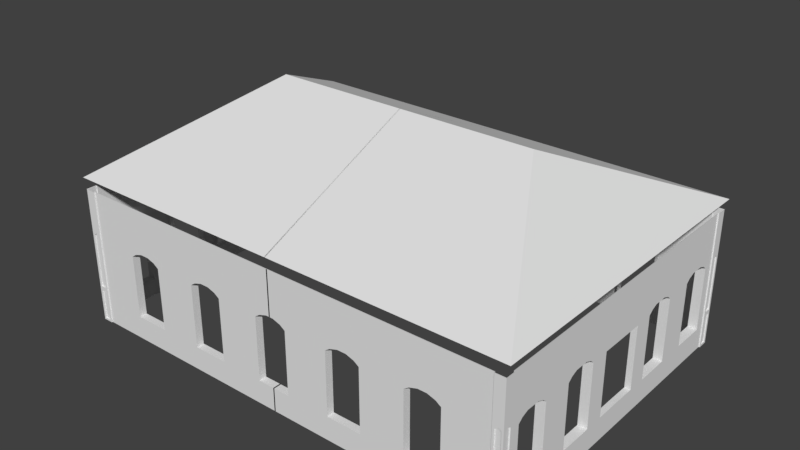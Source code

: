 # Source: Intendencia_Retopologia.blend  (saved by Blender 2.79.0; exported with 4.5.12 LTS)
import bpy
from mathutils import Matrix  # noqa: F401  (used for matrix-valued properties, if any)

bpy.ops.wm.read_factory_settings(use_empty=True)
scene = bpy.context.scene
scene.name = 'Scene'

# ---- collections
col_collection_1 = bpy.data.collections.new('Collection 1'); scene.collection.children.link(col_collection_1)
col_collection_2 = bpy.data.collections.new('Collection 2'); scene.collection.children.link(col_collection_2)
col_collection_2.hide_render = True
col_collection_2.hide_viewport = True

# ---- materials (node trees are filled in below, after node groups)
mat_material_001 = bpy.data.materials.new('Material.001')
mat_material_001.alpha_threshold = 0.0
mat_material_001.roughness = 0.5
mat_material_001.line_color = (0.0, 0.0, 0.0, 1.0)
mat_parede = bpy.data.materials.new('Parede')
mat_parede.alpha_threshold = 0.0
mat_parede.roughness = 0.5
mat_material_003 = bpy.data.materials.new('Material.003')
mat_material_003.alpha_threshold = 0.0
mat_material_003.roughness = 0.5
mat_material_003.line_color = (0.0, 0.0, 0.0, 1.0)
mat_material_004 = bpy.data.materials.new('Material.004')
mat_material_004.alpha_threshold = 0.0
mat_material_004.roughness = 0.5
mat_material_004.line_color = (0.0, 0.0, 0.0, 1.0)
mat_material_008 = bpy.data.materials.new('Material.008')
mat_material_008.alpha_threshold = 0.0
mat_material_008.roughness = 0.5
mat_material_008.line_color = (0.0, 0.0, 0.0, 1.0)
mat_parede_002 = bpy.data.materials.new('Parede.002')
mat_parede_002.alpha_threshold = 0.0
mat_parede_002.roughness = 0.5
mat_material_007 = bpy.data.materials.new('Material.007')
mat_material_007.alpha_threshold = 0.0
mat_material_007.roughness = 0.5
mat_material_007.line_color = (0.0, 0.0, 0.0, 1.0)
mat_material_006 = bpy.data.materials.new('Material.006')
mat_material_006.alpha_threshold = 0.0
mat_material_006.roughness = 0.5
mat_material_006.line_color = (0.0, 0.0, 0.0, 1.0)

# ---- material node trees
mat_material_001.use_nodes = True; mat_material_001.node_tree.nodes.clear()
_N = mat_material_001.node_tree.nodes; _L = mat_material_001.node_tree.links
n0 = _N.new('ShaderNodeOutputMaterial'); n0.name = 'Material Output'; n0.location = (300, 300)
n1 = _N.new('ShaderNodeBsdfDiffuse'); n1.name = 'Diffuse BSDF'; n1.location = (10, 300)
n2 = _N.new('ShaderNodeTexImage'); n2.name = 'Image Texture'; n2.location = (-740, -160)
n2.width = 140
_L.new(n1.outputs[0], n0.inputs[0])
n0.is_active_output = True
mat_parede.use_nodes = True; mat_parede.node_tree.nodes.clear()
_N = mat_parede.node_tree.nodes; _L = mat_parede.node_tree.links
n0 = _N.new('ShaderNodeOutputMaterial'); n0.name = 'Material Output'; n0.location = (857, 300)
n1 = _N.new('ShaderNodeTexImage'); n1.name = 'Image Texture.002'; n1.location = (-1307, 418)
n1.width = 140
n2 = _N.new('ShaderNodeTexImage'); n2.name = 'Image Texture.001'; n2.location = (-1085, 733)
n2.width = 140
n3 = _N.new('ShaderNodeTexImage'); n3.name = 'Image Texture'; n3.location = (-1574, 252)
n3.width = 152
n4 = _N.new('ShaderNodeNormalMap'); n4.name = 'Normal Map'; n4.location = (-1110, 413)
n4.inputs[0].default_value = 10.0
n5 = _N.new('ShaderNodeTexCoord'); n5.name = 'Texture Coordinate'; n5.location = (-1901, 715)
n6 = _N.new('ShaderNodeMapping'); n6.name = 'Mapping'; n6.location = (-1646, 689)
n6.inputs[3].default_value = (4.0, 4.0, 4.0)
n7 = _N.new('ShaderNodeBsdfPrincipled'); n7.name = 'Principled BSDF'; n7.location = (-640, 540)
n7.width = 150
n7.subsurface_method = 'BURLEY'
n7.inputs[3].default_value = 1.45
n7.inputs[9].default_value = (1.0, 1.0, 1.0)
n8 = _N.new('ShaderNodeBsdfDiffuse'); n8.name = 'Diffuse BSDF'; n8.location = (480, 320)
_L.new(n5.outputs[2], n6.inputs[0])
_L.new(n1.outputs[0], n4.inputs[1])
_L.new(n8.outputs[0], n0.inputs[0])
n0.is_active_output = True
mat_material_003.use_nodes = True; mat_material_003.node_tree.nodes.clear()
_N = mat_material_003.node_tree.nodes; _L = mat_material_003.node_tree.links
n0 = _N.new('ShaderNodeOutputMaterial'); n0.name = 'Material Output'; n0.location = (300, 300)
n1 = _N.new('ShaderNodeBsdfDiffuse'); n1.name = 'Diffuse BSDF'; n1.location = (10, 300)
n2 = _N.new('ShaderNodeTexImage'); n2.name = 'Image Texture'; n2.location = (-340, -137)
n2.width = 140
_L.new(n1.outputs[0], n0.inputs[0])
n0.is_active_output = True
mat_material_004.use_nodes = True; mat_material_004.node_tree.nodes.clear()
_N = mat_material_004.node_tree.nodes; _L = mat_material_004.node_tree.links
n0 = _N.new('ShaderNodeOutputMaterial'); n0.name = 'Material Output'; n0.location = (300, 300)
n1 = _N.new('ShaderNodeBsdfDiffuse'); n1.name = 'Diffuse BSDF'; n1.location = (10, 300)
n2 = _N.new('ShaderNodeTexImage'); n2.name = 'Image Texture'; n2.location = (-340, -137)
n2.width = 140
_L.new(n1.outputs[0], n0.inputs[0])
n0.is_active_output = True
mat_material_008.use_nodes = True; mat_material_008.node_tree.nodes.clear()
_N = mat_material_008.node_tree.nodes; _L = mat_material_008.node_tree.links
n0 = _N.new('ShaderNodeOutputMaterial'); n0.name = 'Material Output'; n0.location = (300, 300)
n1 = _N.new('ShaderNodeBsdfDiffuse'); n1.name = 'Diffuse BSDF'; n1.location = (10, 300)
n2 = _N.new('ShaderNodeTexImage'); n2.name = 'Image Texture'; n2.location = (-340, -137)
n2.width = 140
_L.new(n1.outputs[0], n0.inputs[0])
n0.is_active_output = True
mat_parede_002.use_nodes = True; mat_parede_002.node_tree.nodes.clear()
_N = mat_parede_002.node_tree.nodes; _L = mat_parede_002.node_tree.links
n0 = _N.new('ShaderNodeOutputMaterial'); n0.name = 'Material Output'; n0.location = (857, 300)
n1 = _N.new('ShaderNodeTexImage'); n1.name = 'Image Texture.002'; n1.location = (-1307, 418)
n1.width = 140
n2 = _N.new('ShaderNodeTexImage'); n2.name = 'Image Texture.001'; n2.location = (-1085, 733)
n2.width = 140
n3 = _N.new('ShaderNodeTexImage'); n3.name = 'Image Texture'; n3.location = (-1574, 252)
n3.width = 152
n4 = _N.new('ShaderNodeNormalMap'); n4.name = 'Normal Map'; n4.location = (-1110, 413)
n4.inputs[0].default_value = 10.0
n5 = _N.new('ShaderNodeTexCoord'); n5.name = 'Texture Coordinate'; n5.location = (-1901, 715)
n6 = _N.new('ShaderNodeMapping'); n6.name = 'Mapping'; n6.location = (-1646, 689)
n6.inputs[3].default_value = (4.0, 4.0, 4.0)
n7 = _N.new('ShaderNodeBsdfPrincipled'); n7.name = 'Principled BSDF'; n7.location = (-640, 540)
n7.width = 150
n7.subsurface_method = 'BURLEY'
n7.inputs[3].default_value = 1.45
n7.inputs[9].default_value = (1.0, 1.0, 1.0)
n8 = _N.new('ShaderNodeBsdfDiffuse'); n8.name = 'Diffuse BSDF'; n8.location = (480, 320)
_L.new(n5.outputs[2], n6.inputs[0])
_L.new(n1.outputs[0], n4.inputs[1])
_L.new(n8.outputs[0], n0.inputs[0])
n0.is_active_output = True
mat_material_007.use_nodes = True; mat_material_007.node_tree.nodes.clear()
_N = mat_material_007.node_tree.nodes; _L = mat_material_007.node_tree.links
n0 = _N.new('ShaderNodeOutputMaterial'); n0.name = 'Material Output'; n0.location = (300, 300)
n1 = _N.new('ShaderNodeBsdfDiffuse'); n1.name = 'Diffuse BSDF'; n1.location = (10, 300)
n2 = _N.new('ShaderNodeTexImage'); n2.name = 'Image Texture'; n2.location = (-340, -137)
n2.width = 140
_L.new(n1.outputs[0], n0.inputs[0])
n0.is_active_output = True
mat_material_006.use_nodes = True; mat_material_006.node_tree.nodes.clear()
_N = mat_material_006.node_tree.nodes; _L = mat_material_006.node_tree.links
n0 = _N.new('ShaderNodeOutputMaterial'); n0.name = 'Material Output'; n0.location = (300, 300)
n1 = _N.new('ShaderNodeBsdfDiffuse'); n1.name = 'Diffuse BSDF'; n1.location = (10, 300)
n2 = _N.new('ShaderNodeTexImage'); n2.name = 'Image Texture'; n2.location = (-340, -137)
n2.width = 140
_L.new(n1.outputs[0], n0.inputs[0])
n0.is_active_output = True

# ---- world
world_world = bpy.data.worlds.new('World'); scene.world = world_world
world_world.color = (0.05088, 0.05088, 0.05088)
world_world.use_sun_shadow = False
world_world.sun_shadow_jitter_overblur = 0.0
world_world.cycles.sampling_method = 'MANUAL'

# ---- meshes
me_plane_002 = bpy.data.meshes.new('Plane.002')
me_plane_002.from_pydata([(5.315, -5.373, -0.3944), (4.596, -5.373, -0.5957), (4.765, -5.373, -0.4782), (5.027, -5.373, -0.3944), (4.596, -5.373, -2.673), (3.15, -5.373, -2.673), (2.0, -5.373, -0.5957), (2.0, -5.373, -3.441), (2.0, -5.373, -2.673), (2.169, -5.373, -0.4782), (2.432, -5.373, -0.3944), (5.315, -5.122, -0.3944), (5.027, -5.122, -0.3944), (2.981, -5.122, -0.4782), (3.15, -5.373, -3.441), (3.15, -5.122, -0.5957), (2.719, -5.122, -0.3944), (4.596, -5.373, -3.441), (2.981, -5.373, -0.4782), (3.15, -5.373, -0.5957), (2.719, -5.373, -0.3944), (4.596, -5.122, -2.673), (4.596, -5.122, -0.5957), (4.765, -5.122, -0.4782), (2.169, -5.122, -0.4782), (2.432, -5.122, -0.3944), (2.0, -5.122, -0.5957), (3.15, -5.122, -2.673), (2.0, -5.122, -2.673), (1.256, -5.373, 1.05), (3.873, -5.373, 1.05), (4.473, 0.003104, 3.874), (7.222, -1.445, -2.689), (7.222, -2.599, -2.689), (7.222, -2.599, -0.613), (7.222, -1.445, -0.613), (7.222, -1.798, -0.4118), (7.222, -1.583, -0.4956), (7.222, -2.461, -0.4956), (7.222, -2.246, -0.4118), (7.221, -4.747, -2.672), (7.221, -3.598, -2.672), (7.221, -3.951, -0.3944), (7.221, -3.737, -0.4782), (7.221, -3.598, -0.5957), (7.221, -4.609, -0.4782), (7.221, -4.395, -0.3944), (7.221, -4.747, -0.5957), (7.654, 0.003103, 1.424), (7.654, -5.419, 1.424), (7.519, 0.003103, 1.05), (7.519, -0.8054, -0.613), (7.519, -0.8054, -2.683), (7.519, -1.445, -2.689), (7.519, -1.583, -0.4956), (7.519, -1.798, -0.4118), (7.519, -2.246, -0.4118), (7.519, -2.599, -2.689), (7.519, -3.598, -2.672), (7.519, -4.747, -2.673), (7.519, -2.599, -0.613), (7.519, -3.598, -0.5957), (7.519, -2.461, -0.4956), (7.519, -3.737, -0.4782), (7.519, -3.951, -0.3944), (7.519, -4.395, -0.3944), (7.519, -4.747, -0.5957), (7.519, -4.609, -0.4782), (7.519, -1.445, -0.613), (7.326, -0.8054, -0.613), (7.326, -0.8054, -2.683), (5.746, -5.373, -2.673), (5.577, -5.373, -0.4782), (5.577, -5.122, -0.4782), (5.746, -5.373, -3.441), (5.746, -5.373, -0.5957), (5.746, -5.122, -0.5957), (5.746, -5.122, -2.673), (7.326, 0.02871, -2.674), (7.519, -0.01525, -3.442), (7.519, 0.01888, -2.674), (0.5544, -5.373, -2.673), (0.3855, -5.122, -0.4782), (0.5544, -5.373, -3.441), (0.5544, -5.122, -0.5957), (0.1232, -5.122, -0.3944), (0.3855, -5.373, -0.4782), (0.5544, -5.373, -0.5957), (0.1232, -5.373, -0.3944), (0.5544, -5.122, -2.673), (-0.0205, -5.373, -3.441), (-0.0205, -5.122, -2.673), (-0.0205, -5.373, -2.673), (-0.0205, -5.373, -0.3944), (-0.0205, -5.122, -0.3944), (-0.0205, -5.373, 1.05), (-0.0205, 0.003104, 3.874), (-0.0205, -5.419, 1.424), (7.519, 0.003103, -0.613), (7.519, -3.083, 1.05), (7.324, 0.003103, -0.613), (7.519, -2.029, -3.442), (7.519, -5.072, -2.296), (7.519, -5.072, -3.442), (7.519, -5.072, -0.3677), (7.519, -5.072, 1.05), (7.22, -5.373, -0.3677), (7.22, -5.373, -3.441), (7.22, -5.373, 1.05), (7.22, -5.373, -2.296), (7.221, -5.41, 1.05), (7.557, -5.41, 1.05), (7.221, -5.41, -2.296), (7.557, -5.41, -2.296), (7.557, -5.072, -3.442), (7.557, -5.41, -3.441), (7.221, -5.41, -3.441), (7.557, -5.41, -0.3677), (7.221, -5.41, -0.3677), (7.557, -5.072, 1.05), (7.557, -5.072, -0.3677), (7.557, -5.072, -2.296), (7.557, -5.139, -0.4345), (7.557, -5.343, -0.4345), (7.557, -5.343, -2.229), (7.49, -5.41, -2.363), (7.288, -5.41, -2.363), (7.288, -5.41, -3.374), (7.49, -5.41, -3.374), (7.557, -5.139, -2.363), (7.557, -5.343, -2.363), (7.557, -5.343, -3.375), (7.557, -5.139, -3.375), (7.288, -5.41, -0.4345), (7.288, -5.41, -2.229), (7.49, -5.41, -2.229), (7.49, -5.41, -0.4345), (7.519, -5.343, -0.4345), (7.518, -5.139, -0.4345), (7.519, -5.343, -2.229), (7.288, -5.372, -2.363), (7.49, -5.372, -2.363), (7.49, -5.372, -3.374), (7.288, -5.372, -3.374), (7.519, -5.343, -2.363), (7.518, -5.139, -2.363), (7.519, -5.139, -3.375), (7.519, -5.343, -3.375), (7.288, -5.372, -2.229), (7.288, -5.372, -0.4345), (7.49, -5.372, -0.4345), (7.49, -5.372, -2.229), (7.389, -5.41, 1.05), (7.389, -5.41, -0.3029), (7.389, -5.41, -0.3698), (7.389, -5.372, -0.3698), (7.557, -5.241, 1.05), (7.557, -5.241, -0.3029), (7.557, -5.241, -0.3698), (7.557, -5.139, -2.229), (7.518, -5.241, -0.3698), (7.519, -5.139, -2.229), (7.519, -5.139, -2.363), (1.258, -5.374, 1.073), (3.876, -5.374, 1.073), (7.522, 0.001288, 1.073), (-0.01825, -5.374, 1.073), (7.522, -3.085, 1.073), (7.522, -5.074, 1.073), (7.222, -5.374, 1.073), (7.223, -5.412, 1.073), (7.559, -5.412, 1.073), (7.559, -5.074, 1.073), (7.389, -5.412, 1.073), (7.559, -5.243, 1.073)], [], [(3, 2, 23, 12), (1, 4, 21, 22), (20, 10, 25, 16), (13, 18, 20, 16), (10, 9, 24, 25), (6, 8, 28, 26), (17, 4, 5, 14), (24, 9, 6, 26), (14, 5, 8, 7), (8, 5, 27, 28), (5, 19, 15, 27), (23, 2, 1, 22), (19, 18, 13, 15), (11, 0, 3, 12), (1, 19, 5, 4), (3, 0, 108, 30), (2, 3, 30), (1, 2, 30), (10, 20, 30, 29), (9, 10, 29), (18, 19, 30), (6, 9, 29), (20, 18, 30), (1, 30, 19), (31, 49, 48), (68, 54, 37, 35), (38, 39, 56, 62), (32, 53, 68, 35), (32, 33, 57, 53), (54, 55, 36, 37), (45, 46, 65, 67), (33, 34, 60, 57), (40, 59, 58, 41), (61, 63, 43, 44), (53, 101, 79, 52), (38, 62, 60, 34), (41, 58, 61, 44), (63, 64, 42, 43), (45, 67, 66, 47), (60, 62, 63, 61), (40, 47, 66, 59), (59, 102, 103), (55, 54, 50), (56, 55, 50, 99), (57, 60, 61, 58), (64, 63, 62, 56), (67, 65, 105), (108, 106, 118, 110), (80, 78, 70, 52), (52, 70, 69, 51), (73, 72, 0, 11), (75, 72, 73, 76), (74, 107, 71), (71, 107, 109), (4, 71, 77, 21), (71, 75, 76, 77), (74, 71, 4, 17), (39, 36, 55, 56), (52, 51, 68, 53), (75, 106, 108, 72), (58, 101, 57), (57, 101, 53), (46, 42, 64, 65), (0, 72, 108), (82, 86, 88, 85), (7, 8, 81, 83), (92, 81, 89, 91), (81, 87, 84, 89), (87, 86, 82, 84), (6, 87, 81, 8), (86, 29, 88), (88, 29, 95, 93), (6, 29, 87), (29, 86, 87), (83, 81, 92, 90), (88, 93, 94, 85), (49, 31, 96, 97), (54, 68, 50), (51, 69, 100, 98), (101, 58, 59, 103), (68, 51, 98, 50), (109, 106, 75, 71), (104, 102, 59, 66), (99, 105, 65, 64), (105, 104, 66, 67), (109, 107, 116, 112), (105, 119, 120, 104), (152, 153, 117, 111), (132, 129, 145, 146), (123, 124, 139, 137), (133, 134, 148, 149), (156, 157, 120, 119), (102, 104, 120, 121), (106, 109, 112, 118), (128, 125, 141, 142), (157, 117, 123, 158), (117, 113, 124, 123), (121, 113, 130, 129), (122, 138, 161, 159), (112, 116, 127, 126), (116, 115, 128, 127), (115, 113, 125, 128), (113, 115, 131, 130), (114, 121, 129, 132), (118, 112, 134, 133), (112, 113, 135, 134), (113, 117, 136, 135), (153, 118, 133, 154), (160, 137, 139, 161), (162, 144, 147, 146), (155, 148, 151, 150), (126, 127, 143, 140), (154, 133, 149, 155), (124, 113, 121, 159), (130, 131, 147, 144), (127, 128, 142, 143), (134, 135, 151, 148), (135, 136, 150, 151), (158, 123, 137, 160), (120, 122, 159, 121), (129, 130, 144, 162), (125, 126, 140, 141), (136, 154, 155, 150), (149, 148, 155), (141, 140, 143, 142), (117, 153, 154, 136), (113, 112, 126, 125), (110, 118, 153, 152), (129, 162, 145), (122, 158, 160, 138), (131, 132, 146, 147), (124, 159, 161, 139), (145, 162, 146), (138, 160, 161), (115, 114, 132, 131), (120, 157, 158, 122), (52, 79, 80), (111, 117, 157, 156), (102, 121, 114, 103), (64, 56, 99), (95, 29, 163, 166), (29, 30, 164, 163), (152, 111, 171, 173), (105, 99, 167, 168), (156, 119, 172, 174), (108, 110, 170, 169), (110, 152, 173, 170), (119, 105, 168, 172), (111, 156, 174, 171), (99, 50, 165, 167), (30, 108, 169, 164)])
me_plane_002.polygons.foreach_set('material_index', [3, 3, 3, 3, 3, 3, 0, 3, 0, 3, 3, 3, 3, 3, 3, 3, 3, 3, 3, 3, 3, 3, 3, 3, 0, 0, 0, 0, 0, 0, 0, 0, 0, 0, 0, 0, 0, 0, 0, 1, 0, 1, 0, 0, 1, 1, 1, 3, 0, 0, 3, 3, 0, 0, 3, 3, 0, 0, 1, 3, 0, 0, 0, 3, 7, 4, 7, 7, 7, 7, 7, 7, 7, 7, 4, 7, 0, 0, 0, 0, 0, 0, 1, 1, 1, 0, 1, 3, 1, 1, 0, 1, 1, 0, 0, 1, 1, 1, 1, 0, 0, 0, 1, 1, 0, 0, 0, 0, 1, 1, 0, 0, 0, 1, 1, 0, 0, 0, 1, 1, 1, 0, 0, 0, 0, 0, 0, 3, 1, 1, 1, 1, 1, 1, 1, 1, 0, 1, 1, 1, 7, 3, 3, 1, 1, 3, 3, 1, 1, 0, 3])
_uv = me_plane_002.uv_layers.new(name='UVMap')
_uv.uv.foreach_set('vector', [0.4679, 0.1884, 0.4614, 0.1879, 0.4614, 0.1879, 0.4679, 0.1884, 0.457, 0.1859, 0.4424, 0.1406, 0.4424, 0.1406, 0.457, 0.1859, 0.4065, 0.2057, 0.3991, 0.2077, 0.3991, 0.2077, 0.4065, 0.2057, 0.4122, 0.2017, 0.4122, 0.2017, 0.4065, 0.2057, 0.4065, 0.2057, 0.3991, 0.2077, 0.3922, 0.2071, 0.3922, 0.2071, 0.3991, 0.2077, 0.3874, 0.2048, 0.3736, 0.1552, 0.3736, 0.1552, 0.3874, 0.2048, 0.0, 0.0, 0.0, 0.0, 0.0, 0.0, 0.0, 0.0, 0.3922, 0.2071, 0.3922, 0.2071, 0.3874, 0.2048, 0.3874, 0.2048, 0.0, 0.0, 0.0, 0.0, 0.0, 0.0, 0.0, 0.0, 0.3736, 0.1552, 0.4012, 0.1513, 0.4012, 0.1513, 0.3736, 0.1552, 0.4012, 0.1513, 0.4151, 0.1976, 0.4151, 0.1976, 0.4012, 0.1513, 0.4614, 0.1879, 0.4614, 0.1879, 0.457, 0.1859, 0.457, 0.1859, 0.4151, 0.1976, 0.4122, 0.2017, 0.4122, 0.2017, 0.4151, 0.1976, 0.4743, 0.1866, 0.4743, 0.1866, 0.4679, 0.1884, 0.4679, 0.1884, 0.457, 0.1859, 0.4151, 0.1976, 0.4012, 0.1513, 0.0, 0.0, 0.4679, 0.1884, 0.4743, 0.1866, 0.4737, 0.1867, 0.4679, 0.1884, 0.4614, 0.1879, 0.4679, 0.1884, 0.4614, 0.1879, 0.457, 0.1859, 0.4614, 0.1879, 0.457, 0.1859, 0.3991, 0.2077, 0.4065, 0.2057, 0.4065, 0.2057, 0.3991, 0.2077, 0.3922, 0.2071, 0.3991, 0.2077, 0.3922, 0.2071, 0.4122, 0.2017, 0.4151, 0.1976, 0.4122, 0.2017, 0.3874, 0.2048, 0.3922, 0.2071, 0.3874, 0.2048, 0.4065, 0.2057, 0.4122, 0.2017, 0.4065, 0.2057, 0.457, 0.1859, 0.457, 0.1859, 0.4151, 0.1976, 0.0, 0.0, 0.0, 0.0, 0.0, 0.0, 0.3888, 0.9108, 0.3831, 0.9108, 0.3831, 0.9071, 0.3888, 0.9071, 0.3602, 0.9071, 0.3677, 0.9071, 0.3677, 0.9108, 0.3602, 0.9108, 0.4381, 0.8968, 0.4381, 0.893, 0.4906, 0.893, 0.4906, 0.8968, 0.4381, 0.8968, 0.407, 0.8968, 0.407, 0.893, 0.4381, 0.893, 0.3831, 0.9108, 0.3755, 0.9108, 0.3755, 0.9071, 0.3831, 0.9071, 0.3947, 0.9071, 0.4023, 0.9071, 0.4023, 0.9108, 0.3947, 0.9108, 0.407, 0.8968, 0.3544, 0.8968, 0.3544, 0.893, 0.407, 0.893, 0.407, 0.889, 0.407, 0.8853, 0.4381, 0.8853, 0.4381, 0.889, 0.4234, 0.9108, 0.4176, 0.9108, 0.4176, 0.9071, 0.4234, 0.9071, 0.4381, 0.893, 0.0, 0.0, 0.0, 0.0, 0.0, 0.0, 0.3602, 0.9071, 0.3602, 0.9108, 0.3544, 0.9108, 0.3544, 0.9071, 0.4381, 0.889, 0.4381, 0.8853, 0.4906, 0.8853, 0.4906, 0.889, 0.4176, 0.9108, 0.4101, 0.9108, 0.4101, 0.9071, 0.4176, 0.9071, 0.3947, 0.9071, 0.3947, 0.9108, 0.389, 0.9108, 0.389, 0.9071, 0.7238, 0.07483, 0.7294, 0.07818, 0.6823, 0.07849, 0.6864, 0.07483, 0.407, 0.889, 0.3544, 0.889, 0.3544, 0.8853, 0.407, 0.8853, 0.6555, 0.02159, 0.6373, 0.05766, 0.6395, 0.0371, 0.3755, 0.9108, 0.3831, 0.9108, 0.3755, 0.9108, 0.3677, 0.9108, 0.3755, 0.9108, 0.3755, 0.9108, 0.3677, 0.9108, 0.7238, 0.02159, 0.7238, 0.07483, 0.6864, 0.07483, 0.6864, 0.02159, 0.6752, 0.08106, 0.6823, 0.07849, 0.7294, 0.07818, 0.7367, 0.08068, 0.6604, 0.07867, 0.6675, 0.08111, 0.6338, 0.09417, 0.3487, 0.133, 0.2617, 0.09986, 0.2617, 0.09986, 0.3487, 0.133, 0.0, 0.0, 0.0, 0.0, 0.0, 0.0, 0.0, 0.0, 0.0, 0.0, 0.0, 0.0, 0.0, 0.0, 0.0, 0.0, 0.4794, 0.1829, 0.4794, 0.1829, 0.4743, 0.1866, 0.4743, 0.1866, 0.4819, 0.1792, 0.4794, 0.1829, 0.4794, 0.1829, 0.4819, 0.1792, 0.0, 0.0, 0.0, 0.0, 0.0, 0.0, 0.0, 0.0, 0.0, 0.0, 0.0, 0.0, 0.4424, 0.1406, 0.4692, 0.1337, 0.4692, 0.1337, 0.4424, 0.1406, 0.4692, 0.1337, 0.4819, 0.1792, 0.4819, 0.1792, 0.4692, 0.1337, 0.0, 0.0, 0.0, 0.0, 0.0, 0.0, 0.0, 0.0, 0.3677, 0.9071, 0.3755, 0.9071, 0.3755, 0.9108, 0.3677, 0.9108, 0.0, 0.0, 0.7902, 0.07483, 0.4906, 0.893, 0.4381, 0.893, 0.0, 0.0, 0.2617, 0.09986, 0.3487, 0.133, 0.4794, 0.1829, 0.4381, 0.8853, 0.0, 0.0, 0.0, 0.0, 0.0, 0.0, 0.0, 0.0, 0.4381, 0.893, 0.4023, 0.9071, 0.4101, 0.9071, 0.4101, 0.9108, 0.4023, 0.9108, 0.4743, 0.1866, 0.4794, 0.1829, 0.4743, 0.1866, 0.4122, 0.2017, 0.4122, 0.2017, 0.4065, 0.2057, 0.4065, 0.2057, 0.0, 0.0, 0.0, 0.0, 0.0, 0.0, 0.0, 0.0, 0.3874, 0.1533, 0.4012, 0.1513, 0.4012, 0.1513, 0.3874, 0.1533, 0.4012, 0.1513, 0.4151, 0.1976, 0.4151, 0.1976, 0.4012, 0.1513, 0.4151, 0.1976, 0.4122, 0.2017, 0.4122, 0.2017, 0.4151, 0.1976, 0.457, 0.1859, 0.4151, 0.1976, 0.4012, 0.1513, 0.0, 0.0, 0.4122, 0.2017, 0.4122, 0.2017, 0.4065, 0.2057, 0.4065, 0.2057, 0.4122, 0.2017, 0.4028, 0.2067, 0.4028, 0.2067, 0.457, 0.1859, 0.457, 0.1859, 0.4151, 0.1976, 0.4122, 0.2017, 0.4122, 0.2017, 0.4151, 0.1976, 0.0, 0.0, 0.0, 0.0, 0.0, 0.0, 0.0, 0.0, 0.4065, 0.2057, 0.4028, 0.2067, 0.4028, 0.2067, 0.4065, 0.2057, 0.0, 0.0, 0.0, 0.0, 0.0, 0.0, 0.0, 0.0, 0.3831, 0.9108, 0.3888, 0.9108, 0.3831, 0.9108, 0.0, 0.0, 0.0, 0.0, 0.0, 0.0, 0.0, 0.0, 0.0, 0.0, 0.4381, 0.8853, 0.407, 0.8853, 0.0, 0.0, 0.4906, 0.893, 0.0, 0.0, 0.0, 0.0, 0.0, 0.0, 0.0, 0.0, 0.0, 0.0, 0.0, 0.0, 0.0, 0.0, 0.6348, 0.08018, 0.6373, 0.05766, 0.6555, 0.02159, 0.6555, 0.07483, 0.732, 0.1011, 0.6327, 0.09637, 0.6675, 0.08111, 0.6752, 0.08106, 0.6338, 0.09417, 0.6348, 0.091, 0.6555, 0.07483, 0.6604, 0.07867, 0.0, 0.0, 0.0, 0.0, 0.0, 0.0, 0.0, 0.0, 0.6338, 0.09417, 0.6338, 0.09417, 0.6348, 0.091, 0.6348, 0.08018, 0.3352, 0.1279, 0.0, 0.0, 0.0, 0.0, 0.3218, 0.1228, 0.6359, 0.04149, 0.6343, 0.05804, 0.6343, 0.05804, 0.6359, 0.04149, 0.6245, 0.07432, 0.6249, 0.06384, 0.6249, 0.06384, 0.6245, 0.07432, 0.0, 0.0, 0.0, 0.0, 0.0, 0.0, 0.0, 0.0, 0.6278, 0.08886, 0.6284, 0.08227, 0.6348, 0.091, 0.6338, 0.09417, 0.6373, 0.05766, 0.6348, 0.08018, 0.6348, 0.08018, 0.6373, 0.05766, 0.0, 0.0, 0.0, 0.0, 0.0, 0.0, 0.0, 0.0, 0.0, 0.0, 0.0, 0.0, 0.0, 0.0, 0.0, 0.0, 0.6284, 0.07686, 0.6219, 0.07353, 0.6245, 0.07432, 0.6284, 0.07624, 0.6219, 0.07353, 0.6219, 0.06471, 0.6249, 0.06384, 0.6245, 0.07432, 0.6373, 0.05766, 0.6219, 0.06471, 0.625, 0.06251, 0.6343, 0.05804, 0.6323, 0.07816, 0.6323, 0.07816, 0.6295, 0.0618, 0.6295, 0.0618, 0.0, 0.0, 0.0, 0.0, 0.0, 0.0, 0.0, 0.0, 0.0, 0.0, 0.0, 0.0, 0.0, 0.0, 0.0, 0.0, 0.0, 0.0, 0.0, 0.0, 0.0, 0.0, 0.0, 0.0, 0.6219, 0.06471, 0.6219, 0.05412, 0.6253, 0.05156, 0.625, 0.06251, 0.6395, 0.0371, 0.6373, 0.05766, 0.6343, 0.05804, 0.6359, 0.04149, 0.0, 0.0, 0.0, 0.0, 0.0, 0.0, 0.0, 0.0, 0.0, 0.0, 0.0, 0.0, 0.0, 0.0, 0.0, 0.0, 0.0, 0.0, 0.0, 0.0, 0.0, 0.0, 0.0, 0.0, 0.0, 0.0, 0.0, 0.0, 0.0, 0.0, 0.0, 0.0, 0.6284, 0.07624, 0.6245, 0.07432, 0.6249, 0.06384, 0.6295, 0.0618, 0.6296, 0.06028, 0.625, 0.06251, 0.6253, 0.05156, 0.6306, 0.04652, 0.0, 0.0, 0.0, 0.0, 0.0, 0.0, 0.0, 0.0, 0.0, 0.0, 0.0, 0.0, 0.0, 0.0, 0.0, 0.0, 0.0, 0.0, 0.0, 0.0, 0.0, 0.0, 0.0, 0.0, 0.6249, 0.06384, 0.6219, 0.06471, 0.6373, 0.05766, 0.6295, 0.0618, 0.625, 0.06251, 0.6253, 0.05156, 0.6253, 0.05156, 0.625, 0.06251, 0.0, 0.0, 0.0, 0.0, 0.0, 0.0, 0.0, 0.0, 0.0, 0.0, 0.0, 0.0, 0.0, 0.0, 0.0, 0.0, 0.0, 0.0, 0.0, 0.0, 0.0, 0.0, 0.0, 0.0, 0.6284, 0.07624, 0.6245, 0.07432, 0.6245, 0.07432, 0.6284, 0.07624, 0.6348, 0.08018, 0.6323, 0.07816, 0.6295, 0.0618, 0.6373, 0.05766, 0.6296, 0.06028, 0.625, 0.06251, 0.625, 0.06251, 0.6296, 0.06028, 0.0, 0.0, 0.0, 0.0, 0.0, 0.0, 0.0, 0.0, 0.0, 0.0, 0.0, 0.0, 0.0, 0.0, 0.0, 0.0, 0.0, 0.0, 0.0, 0.0, 0.0, 0.0, 0.0, 0.0, 0.0, 0.0, 0.0, 0.0, 0.0, 0.0, 0.0, 0.0, 0.0, 0.0, 0.0, 0.0, 0.0, 0.0, 0.0, 0.0, 0.0, 0.0, 0.0, 0.0, 0.0, 0.0, 0.3487, 0.133, 0.0, 0.0, 0.0, 0.0, 0.3352, 0.1279, 0.6296, 0.06028, 0.6296, 0.06028, 0.6343, 0.05804, 0.6323, 0.07816, 0.6284, 0.07624, 0.6284, 0.07624, 0.6323, 0.07816, 0.6253, 0.05156, 0.6306, 0.04652, 0.6306, 0.04652, 0.6253, 0.05156, 0.6249, 0.06384, 0.6295, 0.0618, 0.6295, 0.0618, 0.6249, 0.06384, 0.6343, 0.05804, 0.6296, 0.06028, 0.6359, 0.04149, 0.6323, 0.07816, 0.6284, 0.07624, 0.6295, 0.0618, 0.6219, 0.05412, 0.6307, 0.04561, 0.6306, 0.04652, 0.6253, 0.05156, 0.6348, 0.08018, 0.6284, 0.07686, 0.6284, 0.07624, 0.6323, 0.07816, 0.0, 0.0, 0.0, 0.0, 0.0, 0.0, 0.6219, 0.08354, 0.6219, 0.07353, 0.6284, 0.08227, 0.6278, 0.08886, 0.6373, 0.05766, 0.6373, 0.05766, 0.6395, 0.0371, 0.6395, 0.0371, 0.6752, 0.08106, 0.7367, 0.08068, 0.732, 0.1011, 0.4028, 0.2067, 0.4122, 0.2017, 0.4122, 0.2017, 0.4028, 0.2067, 0.3991, 0.2077, 0.4065, 0.2057, 0.4065, 0.2057, 0.3991, 0.2077, 0.3352, 0.1279, 0.3218, 0.1228, 0.3218, 0.1228, 0.3352, 0.1279, 0.6327, 0.09637, 0.732, 0.1011, 0.732, 0.1011, 0.6327, 0.09637, 0.6278, 0.08886, 0.6338, 0.09417, 0.6338, 0.09417, 0.6278, 0.08886, 0.3487, 0.133, 0.3487, 0.133, 0.3487, 0.133, 0.3487, 0.133, 0.3487, 0.133, 0.3352, 0.1279, 0.3352, 0.1279, 0.3487, 0.133, 0.6338, 0.09417, 0.6338, 0.09417, 0.6338, 0.09417, 0.6338, 0.09417, 0.6219, 0.08354, 0.6278, 0.08886, 0.6278, 0.08886, 0.6219, 0.08354, 0.3677, 0.9108, 0.3755, 0.9108, 0.3755, 0.9108, 0.3677, 0.9108, 0.4679, 0.1884, 0.4737, 0.1867, 0.4737, 0.1867, 0.4679, 0.1884])
me_plane_002.materials.append(mat_material_001)
me_plane_002.materials.append(mat_parede)
me_plane_002.materials.append(mat_material_003)
me_plane_002.materials.append(mat_material_004)
me_plane_002.materials.append(mat_material_008)
me_plane_002.materials.append(mat_parede_002)
me_plane_002.materials.append(mat_material_007)
me_plane_002.materials.append(mat_material_006)
me_plane_002.use_remesh_preserve_volume = False
me_plane_002.use_remesh_preserve_attributes = False
me_plane_002.use_mirror_vertex_groups = False
me_plane_002.update()
me_plane_002.normals_split_custom_set([tuple(v) for v in zip(*[iter([0.3043, 0.0, -0.9526, 0.3043, 0.0, -0.9526, 0.3043, 0.0, -0.9526, 0.3043, 0.0, -0.9526, 1.0, 0.0, 0.0, 1.0, 0.0, 0.0, 1.0, 0.0, 0.0, 1.0, 0.0, 0.0, 0.0, 0.0, -1.0, 0.0, 0.0, -1.0, 0.0, 0.0, -1.0, 0.0, 0.0, -1.0, -0.3043, 0.0, -0.9526, -0.3043, 0.0, -0.9526, -0.3043, 0.0, -0.9526, -0.3043, 0.0, -0.9526, 0.3043, 0.0, -0.9526, 0.3043, 0.0, -0.9526, 0.3043, 0.0, -0.9526, 0.3043, 0.0, -0.9526, 1.0, 0.0, 1.148e-07, 1.0, 0.0, 1.148e-07, 1.0, 0.0, 1.148e-07, 1.0, 0.0, 1.148e-07, 0.0, -1.0, 0.0, 0.0, -1.0, 0.0, 0.0, -1.0, 0.0, 0.0, -1.0, 0.0, 0.5708, 0.0, -0.8211, 0.5708, 0.0, -0.8211, 0.5708, 0.0, -0.8211, 0.5708, 0.0, -0.8211, 8.294e-07, -1.0, -1.079e-06, 8.294e-07, -1.0, -1.079e-06, 8.294e-07, -1.0, -1.079e-06, 8.294e-07, -1.0, -1.079e-06, 2.069e-07, 0.0, 1.0, 2.069e-07, 0.0, 1.0, 2.069e-07, 0.0, 1.0, 2.069e-07, 0.0, 1.0, -1.0, 0.0, -2.295e-07, -1.0, 0.0, -2.295e-07, -1.0, 0.0, -2.295e-07, -1.0, 0.0, -2.295e-07, 0.5708, 0.0, -0.8211, 0.5708, 0.0, -0.8211, 0.5708, 0.0, -0.8211, 0.5708, 0.0, -0.8211, -0.5708, 0.0, -0.8211, -0.5708, 0.0, -0.8211, -0.5708, 0.0, -0.8211, -0.5708, 0.0, -0.8211, 0.0, 0.0, -1.0, 0.0, 0.0, -1.0, 0.0, 0.0, -1.0, 0.0, 0.0, -1.0, 0.0, -1.0, 0.0, 0.0, -1.0, 0.0, 0.0, -1.0, 0.0, 0.0, -1.0, 0.0, 3.937e-07, -1.0, -1.454e-06, 3.937e-07, -1.0, -1.454e-06, 3.937e-07, -1.0, -1.454e-06, 3.937e-07, -1.0, -1.454e-06, 4.201e-07, -1.0, 0.0, 4.201e-07, -1.0, 0.0, 4.201e-07, -1.0, 0.0, 7.716e-07, -1.0, -2.628e-06, 7.716e-07, -1.0, -2.628e-06, 7.716e-07, -1.0, -2.628e-06, 3.283e-07, -1.0, -9.091e-07, 3.283e-07, -1.0, -9.091e-07, 3.283e-07, -1.0, -9.091e-07, 3.283e-07, -1.0, -9.091e-07, 1.526e-06, -1.0, 1.998e-06, 1.526e-06, -1.0, 1.998e-06, 1.526e-06, -1.0, 1.998e-06, 3.554e-06, -1.0, -5.257e-06, 3.554e-06, -1.0, -5.257e-06, 3.554e-06, -1.0, -5.257e-06, 0.0, -1.0, 0.0, 0.0, -1.0, 0.0, 0.0, -1.0, 0.0, -2.521e-07, -1.0, -2.005e-06, -2.521e-07, -1.0, -2.005e-06, -2.521e-07, -1.0, -2.005e-06, 0.0, -1.0, -1.403e-06, 0.0, -1.0, -1.403e-06, 0.0, -1.0, -1.403e-06, 0.6101, 0.0, 0.7923, 0.6101, 0.0, 0.7923, 0.6101, 0.0, 0.7923, 0.0, -0.6475, -0.7621, 0.0, -0.6475, -0.7621, 0.0, -0.6475, -0.7621, 0.0, -0.6475, -0.7621, 0.0, 0.3637, -0.9315, 0.0, 0.3637, -0.9315, 0.0, 0.3637, -0.9315, 0.0, 0.3637, -0.9315, -4.011e-07, -1.0, 4.83e-08, -4.011e-07, -1.0, 4.83e-08, -4.011e-07, -1.0, 4.83e-08, -4.011e-07, -1.0, 4.83e-08, 0.0, 0.0, 1.0, 0.0, 0.0, 1.0, 0.0, 0.0, 1.0, 0.0, 0.0, 1.0, 0.0, -0.3637, -0.9315, 0.0, -0.3637, -0.9315, 0.0, -0.3637, -0.9315, 0.0, -0.3637, -0.9315, 0.0, 0.3638, -0.9315, 0.0, 0.3638, -0.9315, 0.0, 0.3638, -0.9315, 0.0, 0.3638, -0.9315, 0.0, 1.0, 0.0, 0.0, 1.0, 0.0, 0.0, 1.0, 0.0, 0.0, 1.0, 0.0, 0.002238, -0.0005816, 1.0, 0.002238, -0.0005816, 1.0, 0.002238, -0.0005816, 1.0, 0.002238, -0.0005816, 1.0, -4.129e-07, -0.6476, -0.762, -4.129e-07, -0.6476, -0.762, -4.129e-07, -0.6476, -0.762, -4.129e-07, -0.6476, -0.762, 1.0, 0.0, 0.0, 1.0, 0.0, 0.0, 1.0, 0.0, 0.0, 1.0, 0.0, 0.0, 0.0, 0.6475, -0.7621, 0.0, 0.6475, -0.7621, 0.0, 0.6475, -0.7621, 0.0, 0.6475, -0.7621, -1.597e-06, -1.0, 0.0, -1.597e-06, -1.0, 0.0, -1.597e-06, -1.0, 0.0, -1.597e-06, -1.0, 0.0, 0.0, -0.3638, -0.9315, 0.0, -0.3638, -0.9315, 0.0, -0.3638, -0.9315, 0.0, -0.3638, -0.9315, 0.0, 0.6476, -0.762, 0.0, 0.6476, -0.762, 0.0, 0.6476, -0.762, 0.0, 0.6476, -0.762, 1.0, 4.463e-07, 0.0, 1.0, 4.463e-07, 0.0, 1.0, 4.463e-07, 0.0, 1.0, 4.463e-07, 0.0, 0.0, 1.0, 0.0, 0.0, 1.0, 0.0, 0.0, 1.0, 0.0, 0.0, 1.0, 0.0, 1.0, 0.0, 0.0, 1.0, 0.0, 0.0, 1.0, 0.0, 0.0, 1.0, -4.105e-06, 0.0, 1.0, -4.105e-06, 0.0, 1.0, -4.105e-06, 0.0, 1.0, 0.0, 0.0, 1.0, 0.0, 0.0, 1.0, 0.0, 0.0, 1.0, 0.0, 0.0, 1.0, 0.0, 0.0, 1.0, 0.0, 0.0, 1.0, 0.0, 0.0, 1.0, 0.0, 0.0, 1.0, 0.0, 0.0, 1.0, 0.0, 0.0, 1.0, 0.0, 0.0, 1.0, 0.0, 0.0, 1.0, -5.201e-06, 0.0, 1.0, -5.201e-06, 0.0, 1.0, -5.201e-06, 0.0, -0.9995, -0.03212, 1.75e-08, -0.9995, -0.03212, 1.75e-08, -0.9995, -0.03212, 1.75e-08, -0.9995, -0.03212, 1.75e-08, -0.0002707, -0.01071, 0.9999, -0.0002707, -0.01071, 0.9999, -0.0002707, -0.01071, 0.9999, -0.0002707, -0.01071, 0.9999, 0.0, 1.0, 0.0, 0.0, 1.0, 0.0, 0.0, 1.0, 0.0, 0.0, 1.0, 0.0, -0.3043, 0.0, -0.9526, -0.3043, 0.0, -0.9526, -0.3043, 0.0, -0.9526, -0.3043, 0.0, -0.9526, -0.5708, 0.0, -0.8211, -0.5708, 0.0, -0.8211, -0.5708, 0.0, -0.8211, -0.5708, 0.0, -0.8211, -6.472e-07, -1.0, 0.0, -6.472e-07, -1.0, 0.0, -6.472e-07, -1.0, 0.0, -6.472e-07, -1.0, 0.0, -6.472e-07, -1.0, 0.0, -6.472e-07, -1.0, 0.0, 0.0, 0.0, 1.0, 0.0, 0.0, 1.0, 0.0, 0.0, 1.0, 0.0, 0.0, 1.0, -1.0, 0.0, 0.0, -1.0, 0.0, 0.0, -1.0, 0.0, 0.0, -1.0, 0.0, 0.0, 0.0, -1.0, 0.0, 0.0, -1.0, 0.0, 0.0, -1.0, 0.0, 0.0, -1.0, 0.0, 0.0, 0.0, -1.0, 0.0, 0.0, -1.0, 0.0, 0.0, -1.0, 0.0, 0.0, -1.0, 1.0, 0.0, 0.0, 1.0, 0.0, 0.0, 1.0, 0.0, 0.0, 1.0, 0.0, 0.0, -5.763e-07, -1.0, 0.0, -5.763e-07, -1.0, 0.0, -5.763e-07, -1.0, 0.0, -5.763e-07, -1.0, 0.0, 1.0, 0.0, 0.0, 1.0, 0.0, 0.0, 1.0, 0.0, 0.0, 1.0, 0.0, 0.0, 1.0, 0.0, 0.0, 1.0, 0.0, 0.0, 0.0, 0.0, -1.0, 0.0, 0.0, -1.0, 0.0, 0.0, -1.0, 0.0, 0.0, -1.0, -1.484e-07, -1.0, -3.542e-06, -1.484e-07, -1.0, -3.542e-06, -1.484e-07, -1.0, -3.542e-06, -0.3043, 0.0, -0.9526, -0.3043, 0.0, -0.9526, -0.3043, 0.0, -0.9526, -0.3043, 0.0, -0.9526, -6.595e-07, -1.0, -1.288e-06, -6.595e-07, -1.0, -1.288e-06, -6.595e-07, -1.0, -1.288e-06, -6.595e-07, -1.0, -1.288e-06, 4.138e-07, 0.0, 1.0, 4.138e-07, 0.0, 1.0, 4.138e-07, 0.0, 1.0, 4.138e-07, 0.0, 1.0, -1.0, 0.0, -3.443e-07, -1.0, 0.0, -3.443e-07, -1.0, 0.0, -3.443e-07, -1.0, 0.0, -3.443e-07, -0.5708, 0.0, -0.8211, -0.5708, 0.0, -0.8211, -0.5708, 0.0, -0.8211, -0.5708, 0.0, -0.8211, -1.484e-06, -1.0, -1.587e-07, -1.484e-06, -1.0, -1.587e-07, -1.484e-06, -1.0, -1.587e-07, -1.484e-06, -1.0, -1.587e-07, -2.531e-07, -1.0, -2.013e-06, -2.531e-07, -1.0, -2.013e-06, -2.531e-07, -1.0, -2.013e-06, 6.717e-07, -1.0, -9.301e-07, 6.717e-07, -1.0, -9.301e-07, 6.717e-07, -1.0, -9.301e-07, 6.717e-07, -1.0, -9.301e-07, -1.649e-06, -1.0, -6.012e-07, -1.649e-06, -1.0, -6.012e-07, -1.649e-06, -1.0, -6.012e-07, 3.579e-06, -1.0, -4.302e-06, 3.579e-06, -1.0, -4.302e-06, 3.579e-06, -1.0, -4.302e-06, 8.294e-07, -1.0, -5.397e-07, 8.294e-07, -1.0, -5.397e-07, 8.294e-07, -1.0, -5.397e-07, 8.294e-07, -1.0, -5.397e-07, 0.0, 0.0, -1.0, 0.0, 0.0, -1.0, 0.0, 0.0, -1.0, 0.0, 0.0, -1.0, 0.0, -0.4117, 0.9113, 0.0, -0.4117, 0.9113, 0.0, -0.4117, 0.9113, 0.0, -0.4117, 0.9113, 1.0, 4.77e-06, 0.0, 1.0, 4.77e-06, 0.0, 1.0, 4.77e-06, 0.0, 0.0, 0.0, -1.0, 0.0, 0.0, -1.0, 0.0, 0.0, -1.0, 0.0, 0.0, -1.0, 1.0, 0.0, 0.0, 1.0, 0.0, 0.0, 1.0, 0.0, 0.0, 1.0, 0.0, 0.0, 1.0, 0.0, 0.0, 1.0, 0.0, 0.0, 1.0, 0.0, 0.0, 1.0, 0.0, 0.0, -6.472e-07, -1.0, 0.0, -6.472e-07, -1.0, 0.0, -6.472e-07, -1.0, 0.0, -6.472e-07, -1.0, 0.0, 1.0, -1.466e-06, 0.0, 1.0, -1.466e-06, 0.0, 1.0, -1.466e-06, 0.0, 1.0, -1.466e-06, 0.0, 1.0, 0.0, 0.0, 1.0, 0.0, 0.0, 1.0, 0.0, 0.0, 1.0, 0.0, 0.0, 1.0, 2.464e-06, 0.0, 1.0, 2.464e-06, 0.0, 1.0, 2.464e-06, 0.0, 1.0, 2.464e-06, 0.0, -0.9995, -0.0321, 0.0, -0.9995, -0.0321, 0.0, -0.9995, -0.0321, 0.0, -0.9995, -0.0321, 0.0, -7.837e-12, 1.0, 0.0, -7.837e-12, 1.0, 0.0, -7.837e-12, 1.0, 0.0, -7.837e-12, 1.0, 0.0, 1.452e-06, -1.0, 0.0, 1.452e-06, -1.0, 0.0, 1.452e-06, -1.0, 0.0, 1.452e-06, -1.0, 0.0, 0.0009582, -1.0, 7.204e-08, 0.0009582, -1.0, 7.204e-08, 0.0009582, -1.0, 7.204e-08, 0.0009582, -1.0, 7.204e-08, -0.001342, 1.0, 1.749e-07, -0.001342, 1.0, 1.749e-07, -0.001342, 1.0, 1.749e-07, -0.001342, 1.0, 1.749e-07, 1.0, 0.0, 0.0, 1.0, 0.0, 0.0, 1.0, 0.0, 0.0, 1.0, 0.0, 0.0, 1.0, 0.0005908, -0.0001494, 1.0, 0.0005908, -0.0001494, 1.0, 0.0005908, -0.0001494, 1.0, 0.0005908, -0.0001494, 0.0, 1.0, 6.507e-08, 0.0, 1.0, 6.507e-08, 0.0, 1.0, 6.507e-08, 0.0, 1.0, 6.507e-08, -0.9995, -0.03211, -1.287e-08, -0.9995, -0.03211, -1.287e-08, -0.9995, -0.03211, -1.287e-08, -0.9995, -0.03211, -1.287e-08, -1.0, 0.0, 0.0, -1.0, 0.0, 0.0, -1.0, 0.0, 0.0, -1.0, 0.0, 0.0, 1.0, 0.0031, 0.001554, 1.0, 0.0031, 0.001554, 1.0, 0.0031, 0.001554, 1.0, 0.0031, 0.001554, 1.0, -0.002191, -0.0001282, 1.0, -0.002191, -0.0001282, 1.0, -0.002191, -0.0001282, 1.0, -0.002191, -0.0001282, 1.0, -0.0002269, 0.0009305, 1.0, -0.0002269, 0.0009305, 1.0, -0.0002269, 0.0009305, 1.0, -0.0002269, 0.0009305, 0.001346, -1.0, 2.169e-07, 0.001346, -1.0, 2.169e-07, 0.001346, -1.0, 2.169e-07, 0.001346, -1.0, 2.169e-07, 0.0, -1.0, 0.0, 0.0, -1.0, 0.0, 0.0, -1.0, 0.0, 0.0, -1.0, 0.0, 0.0, -1.0, 0.0, 0.0, -1.0, 0.0, 0.0, -1.0, 0.0, 0.0, -1.0, 0.0, 0.0, -1.0, 4.152e-07, 0.0, -1.0, 4.152e-07, 0.0, -1.0, 4.152e-07, 0.0, -1.0, 4.152e-07, 1.0, 1.322e-05, 0.0001152, 1.0, 1.322e-05, 0.0001152, 1.0, 1.322e-05, 0.0001152, 1.0, 1.322e-05, 0.0001152, 1.0, 0.0009319, 5.746e-05, 1.0, 0.0009319, 5.746e-05, 1.0, 0.0009319, 5.746e-05, 1.0, 0.0009319, 5.746e-05, 0.0, -1.0, -2.394e-07, 0.0, -1.0, -2.394e-07, 0.0, -1.0, -2.394e-07, 0.0, -1.0, -2.394e-07, 0.0, -1.0, -6.626e-06, 0.0, -1.0, -6.626e-06, 0.0, -1.0, -6.626e-06, 0.0, -1.0, -6.626e-06, 3.576e-06, -1.0, 0.0, 3.576e-06, -1.0, 0.0, 3.576e-06, -1.0, 0.0, 3.576e-06, -1.0, 0.0, 0.0, -1.0, 5.337e-06, 0.0, -1.0, 5.337e-06, 0.0, -1.0, 5.337e-06, 0.0, -1.0, 5.337e-06, 1.0, 0.0008902, 4.056e-05, 1.0, 0.0008902, 4.056e-05, 1.0, 0.0008902, 4.056e-05, 1.0, 0.0008902, 4.056e-05, 1.0, 0.000639, -9.895e-06, 1.0, 0.000639, -9.895e-06, 1.0, 0.000639, -9.895e-06, 1.0, 0.000639, -9.895e-06, 0.0, -1.0, 0.0, 0.0, -1.0, 0.0, 0.0, -1.0, 0.0, 0.0, -1.0, 0.0, 1.0, 0.0, 0.0, 1.0, 0.0, 0.0, 1.0, 0.0, 0.0, 1.0, 0.0, 0.0, 0.5392, 0.0, -0.8422, 0.5392, 0.0, -0.8422, 0.5392, 0.0, -0.8422, 0.5392, 0.0, -0.8422, 1.0, 0.0001874, -0.003612, 1.0, 0.0001874, -0.003612, 1.0, 0.0001874, -0.003612, 1.0, 0.0001874, -0.003612, -0.0009647, 1.0, -1.11e-07, -0.0009647, 1.0, -1.11e-07, -0.0009647, 1.0, -1.11e-07, -0.0009647, 1.0, -1.11e-07, 0.0, 0.0, 1.0, 0.0, 0.0, 1.0, 0.0, 0.0, 1.0, 0.0, 0.0, 1.0, 0.0, 0.0, 1.0, 0.0, 0.0, 1.0, 0.0, 0.0, 1.0, 0.0, 0.0, 1.0, -1.0, 0.0, 0.0, -1.0, 0.0, 0.0, -1.0, 0.0, 0.0, -1.0, 0.0, 0.0, -0.0006922, 0.5358, -0.8444, -0.0006922, 0.5358, -0.8444, -0.0006922, 0.5358, -0.8444, -0.0006922, 0.5358, -0.8444, 1.0, 0.001409, 0.000124, 1.0, 0.001409, 0.000124, 1.0, 0.001409, 0.000124, 1.0, 0.001409, 0.000124, 5.742e-05, 4.673e-10, -1.0, 5.742e-05, 4.673e-10, -1.0, 5.742e-05, 4.673e-10, -1.0, 5.742e-05, 4.673e-10, -1.0, 0.0, 0.0, -1.0, 0.0, 0.0, -1.0, 0.0, 0.0, -1.0, 0.0, 0.0, -1.0, -0.5392, 0.0, -0.8422, -0.5392, 0.0, -0.8422, -0.5392, 0.0, -0.8422, -0.5392, 0.0, -0.8422, 0.0, -1.0, 0.0, 0.0, -1.0, 0.0, 0.0, -1.0, 0.0, 0.0, -1.0, 0.0, 0.0, -1.0, 0.0, 0.0, -1.0, 0.0, 0.0, -1.0, 0.0, 2.811e-06, -1.0, 5.337e-06, 2.811e-06, -1.0, 5.337e-06, 2.811e-06, -1.0, 5.337e-06, 2.811e-06, -1.0, 5.337e-06, 0.0, -1.0, 6.626e-06, 0.0, -1.0, 6.626e-06, 0.0, -1.0, 6.626e-06, 0.0, -1.0, 6.626e-06, -6.635e-08, -1.0, 2.561e-07, -6.635e-08, -1.0, 2.561e-07, -6.635e-08, -1.0, 2.561e-07, -6.635e-08, -1.0, 2.561e-07, 0.0, 0.01126, -0.9999, 0.0, 0.01126, -0.9999, 0.0, 0.01126, -0.9999, 0.0007528, -0.5358, -0.8444, 0.0007528, -0.5358, -0.8444, 0.0007528, -0.5358, -0.8444, 0.0007528, -0.5358, -0.8444, -0.003156, 0.001737, 1.0, -0.003156, 0.001737, 1.0, -0.003156, 0.001737, 1.0, -0.003156, 0.001737, 1.0, -1.904e-05, -3.512e-06, 1.0, -1.904e-05, -3.512e-06, 1.0, -1.904e-05, -3.512e-06, 1.0, -1.904e-05, -3.512e-06, 1.0, 0.0, 1.0, 4.455e-07, 0.0, 1.0, 4.455e-07, 0.0, 1.0, 4.455e-07, 1.0, 0.001759, 0.0001302, 1.0, 0.001759, 0.0001302, 1.0, 0.001759, 0.0001302, 1.0, 2.398e-06, 0.0, 1.0, 2.398e-06, 0.0, 1.0, 2.398e-06, 0.0, 1.0, 2.398e-06, 0.0, 1.0, 0.0, 3.587e-06, 1.0, 0.0, 3.587e-06, 1.0, 0.0, 3.587e-06, 1.0, 0.0, 3.587e-06, 1.0, 0.0, 0.0, 1.0, 0.0, 0.0, 1.0, 0.0, 0.0, 1.0, 0.002184, -0.0001126, 1.0, 0.002184, -0.0001126, 1.0, 0.002184, -0.0001126, 1.0, 0.002184, -0.0001126, 0.0, 1.0, 0.0, 0.0, 1.0, 0.0, 0.0, 1.0, 0.0, 0.0, 1.0, 0.0, 1.0, 7.699e-07, 0.0, 1.0, 7.699e-07, 0.0, 1.0, 7.699e-07, 0.0, 0.0, -0.9969, -0.07912, 0.0, -0.9969, -0.07912, 0.0, -0.9969, -0.07912, 0.0, -0.9969, -0.07912, -3.877e-09, -0.9969, -0.07915, -3.877e-09, -0.9969, -0.07915, -3.877e-09, -0.9969, -0.07915, -3.877e-09, -0.9969, -0.07915, 0.0, -0.9969, -0.07914, 0.0, -0.9969, -0.07914, 0.0, -0.9969, -0.07914, 0.0, -0.9969, -0.07914, 0.9952, -1.7e-07, -0.09817, 0.9952, -1.7e-07, -0.09817, 0.9952, -1.7e-07, -0.09817, 0.9952, -1.7e-07, -0.09817, 0.9952, 0.001236, -0.09808, 0.9952, 0.001236, -0.09808, 0.9952, 0.001236, -0.09808, 0.9952, 0.001236, -0.09808, -0.9949, -0.03195, 0.09561, -0.9949, -0.03195, 0.09561, -0.9949, -0.03195, 0.09561, -0.9949, -0.03195, 0.09561, 0.0, -0.9969, -0.07913, 0.0, -0.9969, -0.07913, 0.0, -0.9969, -0.07913, 0.0, -0.9969, -0.07913, -2.049e-06, 0.9969, 0.07915, -2.049e-06, 0.9969, 0.07915, -2.049e-06, 0.9969, 0.07915, -2.049e-06, 0.9969, 0.07915, 0.9952, 0.001234, -0.09808, 0.9952, 0.001234, -0.09808, 0.9952, 0.001234, -0.09808, 0.9952, 0.001234, -0.09808, 0.9952, 0.0, -0.09817, 0.9952, 0.0, -0.09817, 0.9952, 0.0, -0.09817, 0.9952, 0.0, -0.09817, 4.396e-07, -0.9969, -0.07911, 4.396e-07, -0.9969, -0.07911, 4.396e-07, -0.9969, -0.07911, 4.396e-07, -0.9969, -0.07911])] * 3)])
me_plane_001 = bpy.data.meshes.new('Plane.001')
me_plane_001.from_pydata([(-3.76, -0.4988, 7.153e-07), (1.0, -0.4988, 7.153e-07), (-3.76, 1.0, 7.153e-07), (1.0, -0.4988, 0.18), (13.7, -0.4988, 0.36), (1.3, -0.4988, 0.36), (1.3, 1.0, 0.36), (1.6, -0.4988, 0.36), (1.6, 1.0, 0.36), (1.6, -0.4988, 0.54), (1.6, 1.0, 0.54), (11.02, -0.4988, 0.36), (1.9, -0.4988, 0.72), (1.9, 1.0, 0.54), (2.2, -0.4988, 0.72), (2.2, 1.0, 0.72), (5.625, -0.4988, 0.72), (5.625, 1.0, 0.72), (12.2, -0.4988, 0.36), (12.2, 1.0, 0.36), (13.7, 1.0, 0.36), (12.2, 7.204, 7.153e-07), (13.7, 7.204, 7.153e-07), (-5.258, -0.4988, 7.153e-07), (-5.258, 1.0, 7.153e-07), (-5.258, 23.01, 7.153e-07), (13.09, 14.24, 0.54), (13.1, 23.01, 7.153e-07), (13.09, 13.94, 0.36), (13.09, 13.94, 7.153e-07), (-3.76, 1.0, 0.72), (-5.258, 1.0, 0.72), (-3.76, 21.41, 0.72), (-5.258, 23.01, 0.72), (11.6, 21.41, 0.72), (13.1, 23.01, 0.72), (5.625, -0.4988, 7.153e-07), (11.59, 14.24, 0.72), (13.09, 14.24, 0.72), (11.59, 13.34, 0.18), (13.09, 13.34, 0.18), (11.59, 13.64, 0.18), (13.09, 13.64, 0.18), (11.59, 13.64, 0.36), (13.09, 13.64, 0.36), (11.59, 13.94, 0.36), (11.59, 13.94, 0.54), (13.09, 13.94, 0.54), (11.59, 14.24, 0.54), (2.2, 1.097, 0.72), (5.625, 1.097, 0.72), (1.3, 1.0, 0.18), (1.0, 1.0, 0.18), (1.0, 1.0, 7.153e-07), (1.0, 1.097, 0.72), (-3.164, -0.4988, 7.153e-07), (-3.164, 1.0, 7.153e-07), (-3.164, 1.0, 0.72), (-3.164, 1.097, 0.72), (13.09, 13.34, 7.451e-07), (11.59, 13.34, 7.451e-07), (11.59, 13.94, 0.72), (11.59, 13.64, 0.72), (11.59, 13.34, 0.72), (11.59, 1.653, 0.18), (11.59, 1.653, 7.451e-07), (11.59, 1.653, 0.72), (11.67, 1.653, 0.18), (11.67, 1.653, 7.451e-07), (11.67, 1.653, 0.72), (11.67, 1.0, 0.36), (11.67, 1.0, 7.451e-07), (11.67, 1.0, 0.72), (11.02, 1.0, 0.36), (13.7, 1.0, 7.153e-07), (11.02, 1.0, 0.72), (13.7, -0.4988, 7.153e-07), (2.2, -0.4988, 7.153e-07), (11.02, 1.097, 0.72), (11.67, -0.4988, 0.36), (12.2, 1.0, 7.153e-07), (12.2, 1.653, 7.153e-07), (11.67, 7.204, 7.153e-07), (11.59, 7.204, 7.451e-07), (1.0, 1.097, 7.153e-07), (11.02, -0.4988, 7.153e-07), (11.67, -0.4988, 7.153e-07), (1.0, 1.097, 0.18), (12.2, -0.4988, 7.153e-07), (1.0, 1.097, 0.54), (1.0, 1.097, 0.36), (1.3, 1.0, 0.72), (1.0, 1.0, 0.72), (1.6, 1.0, 0.72), (1.3, 1.097, 0.72), (1.6, 1.097, 0.72), (1.9, 1.0, 0.72), (1.9, 1.097, 0.72), (1.3, -0.4988, 7.153e-07), (1.3, -0.4988, 0.18), (1.6, -0.4988, 7.153e-07), (1.9, -0.4988, 0.54), (1.9, -0.4988, 7.153e-07)], [], [(55, 1, 53, 56), (53, 1, 3, 52), (52, 3, 99, 51), (51, 99, 5, 6), (6, 5, 7, 8), (8, 7, 9, 10), (10, 9, 101, 13), (13, 101, 12, 96), (96, 12, 14, 15), (15, 14, 16, 17), (75, 17, 73), (19, 18, 4, 20), (19, 20, 22, 21), (0, 2, 24, 23), (24, 2, 30, 31), (26, 47, 28), (31, 30, 32, 33), (33, 32, 34, 35), (28, 44, 42), (27, 25, 33, 35), (27, 35, 38, 26), (25, 24, 31, 33), (35, 34, 37, 38), (60, 59, 40, 39), (39, 40, 42, 41), (41, 42, 44, 43), (43, 44, 28, 45), (45, 28, 47, 46), (46, 47, 26, 48), (48, 26, 38, 37), (15, 17, 50, 49), (11, 16, 36, 85), (18, 79, 86, 88), (16, 14, 77, 36), (0, 55, 56, 2), (56, 53, 52), (52, 87, 90), (27, 26, 28, 29), (42, 40, 59), (79, 11, 85, 86), (42, 59, 29, 28), (58, 57, 92, 54), (52, 53, 84, 87), (48, 37, 61, 46), (46, 61, 62, 43), (45, 46, 43), (43, 62, 63, 39), (43, 39, 41), (39, 63, 66, 64), (60, 39, 64, 65), (64, 66, 69, 67), (65, 64, 67, 68), (67, 69, 72, 70), (68, 67, 70, 71), (70, 72, 75, 73), (20, 4, 76, 74), (22, 20, 74), (50, 17, 75, 78), (73, 17, 16, 11), (18, 19, 70, 79), (70, 73, 11, 79), (70, 19, 80, 71), (71, 80, 81, 68), (68, 81, 21, 82), (65, 68, 82, 83), (92, 52, 89, 54), (52, 90, 89), (30, 2, 56, 57), (57, 56, 52, 92), (4, 18, 88, 76), (52, 51, 6), (10, 6, 8), (52, 6, 91, 92), (6, 10, 93, 91), (96, 93, 10, 13), (54, 92, 91, 94), (94, 91, 93, 95), (95, 93, 96, 97), (97, 96, 15, 49), (3, 1, 98, 99), (99, 98, 100, 7), (5, 99, 7), (7, 100, 102, 101), (7, 101, 9), (14, 101, 102, 77), (12, 101, 14)])
me_plane_001.use_remesh_preserve_volume = False
me_plane_001.use_remesh_preserve_attributes = False
me_plane_001.use_mirror_vertex_groups = False
me_plane_001.update()

# ---- objects
ob_plane_001 = bpy.data.objects.new('Plane.001', me_plane_002)
ob_rampa_001 = bpy.data.objects.new('Rampa.001', me_plane_001)

# ---- transforms, parenting, visibility, modifiers, constraints
ob_plane_001.location = (1.843, 1.851, 5.018)
ob_plane_001.scale = (3.888, 3.888, 3.888)
ob_plane_001.lineart.crease_threshold = 0.0
_m = ob_plane_001.modifiers.new('Mirror', 'MIRROR')
_m.use_axis = (True, True, False)
_m.merge_threshold = 0.039
ob_rampa_001.location = (6.151, -0.2636, 0.806)
ob_rampa_001.rotation_euler = (0.0, -0.0, 1.571)
ob_rampa_001.scale = (0.5188, 0.5828, 0.8285)
ob_rampa_001.lineart.crease_threshold = 0.0

# ---- collection membership
col_collection_1.objects.link(ob_plane_001)
col_collection_2.objects.link(ob_rampa_001)

# ---- scene / render settings (as saved in the file)
scene.frame_start = 1; scene.frame_end = 250; scene.frame_set(1)
scene.render.engine = 'CYCLES'
scene.render.resolution_percentage = 50
scene.render.dither_intensity = 0.0
scene.render.use_border = True
scene.cycles.use_denoising = False
scene.cycles.samples = 128
scene.cycles.sampling_pattern = 'TABULATED_SOBOL'
scene.cycles.use_adaptive_sampling = False
scene.cycles.use_light_tree = False
scene.cycles.blur_glossy = 0.0
scene.cycles.sample_clamp_indirect = 0.0
scene.view_settings.view_transform = 'Standard'
bpy.context.view_layer.update()

# ---- added for rendering (the .blend has no active camera and no usable light): camera, sun
cam_auto = bpy.data.cameras.new('AutoCamera')
cam_auto.lens = 50.0
cam_auto.sensor_width = 36.0
cam_auto.clip_end = 1271.84
ob_auto_camera = bpy.data.objects.new('AutoCamera', cam_auto)
scene.collection.objects.link(ob_auto_camera)
ob_auto_camera.location = (74.3128, -85.0671, 63.8337)
ob_auto_camera.rotation_euler = (1.09748, -7.21219e-08, 0.694738)
scene.camera = ob_auto_camera
light_auto_sun = bpy.data.lights.new('AutoSun', 'SUN')
light_auto_sun.energy = 3.0
light_auto_sun.angle = 0.0523599
ob_auto_sun = bpy.data.objects.new('AutoSun', light_auto_sun)
scene.collection.objects.link(ob_auto_sun)
ob_auto_sun.rotation_euler = (0.872665, 0.174533, 0.523599)
bpy.context.view_layer.update()
